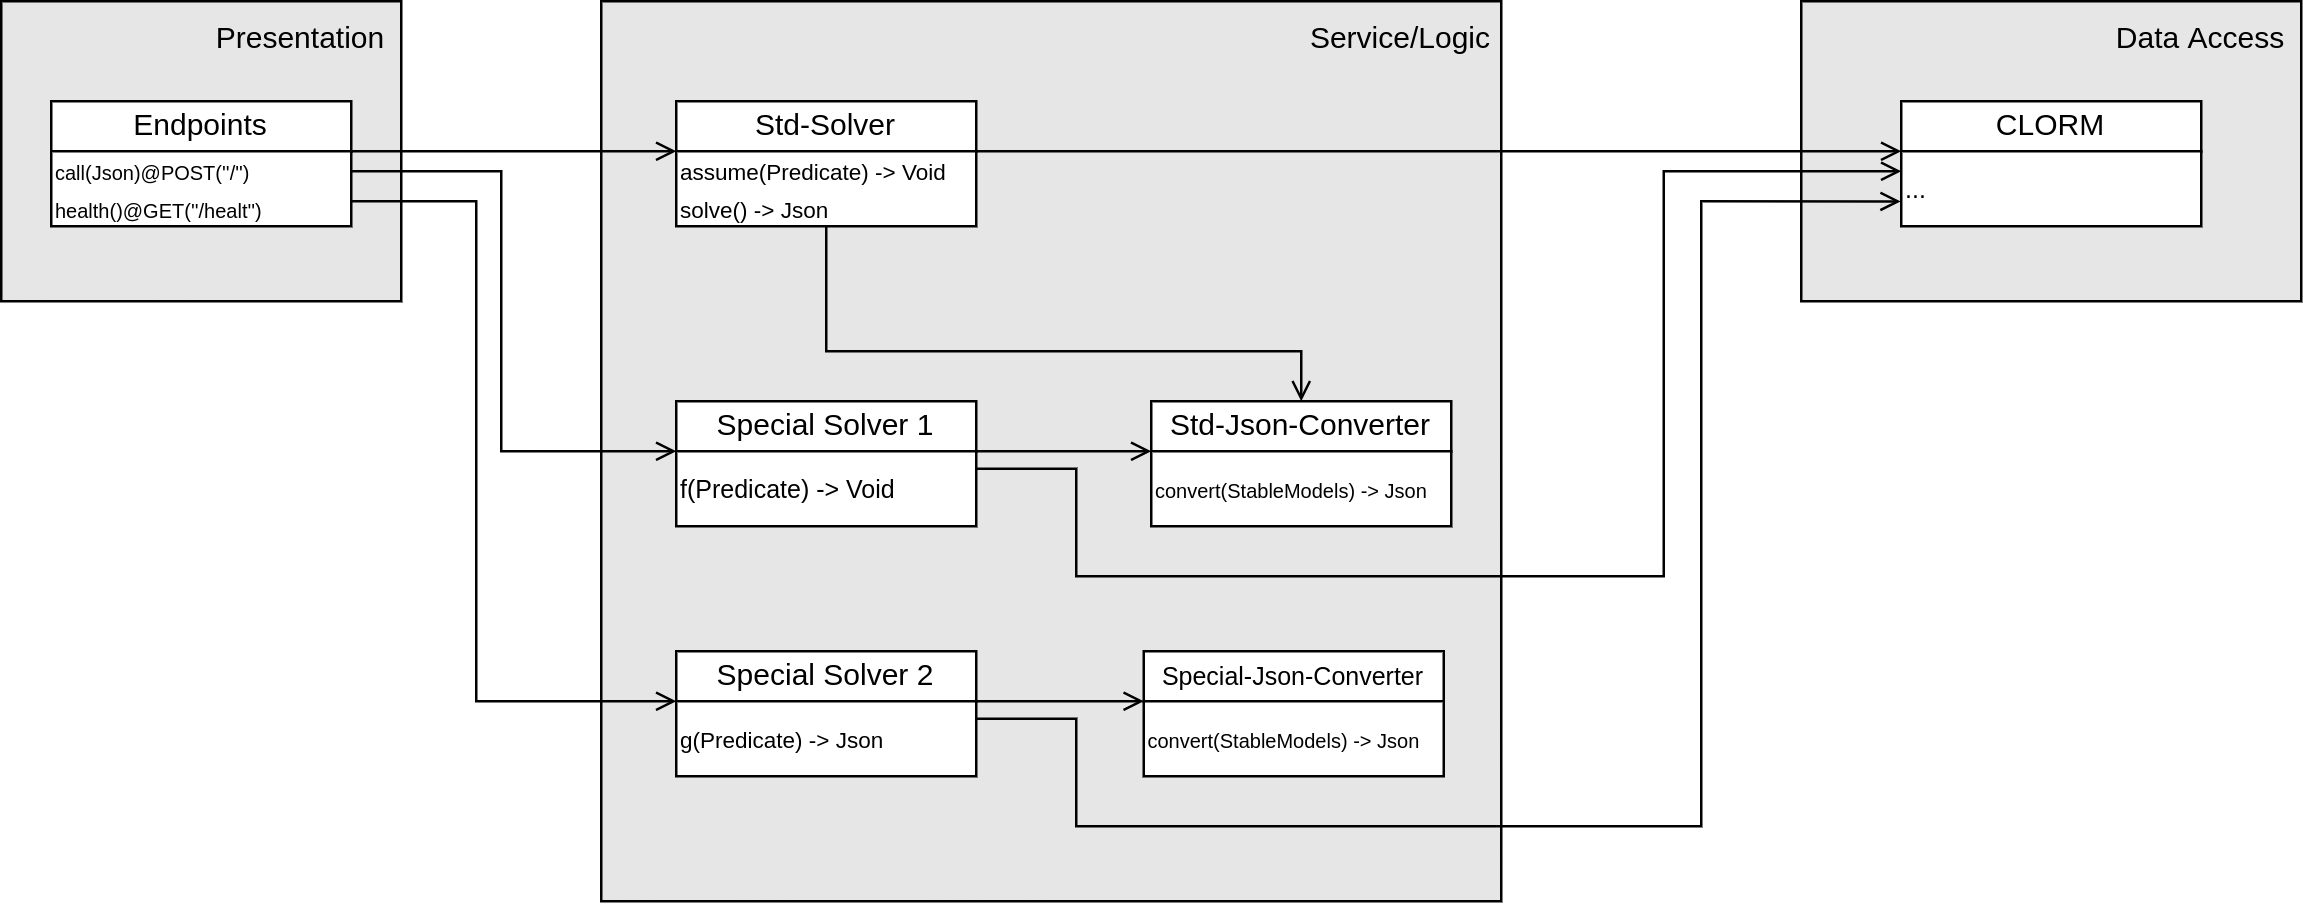

The diagram above was exported from draw.io. Its source (the exported page's mxGraphModel, read from the mxfile embedded in the PNG):
<mxGraphModel dx="1422" dy="872" grid="1" gridSize="10" guides="1" tooltips="1" connect="1" arrows="1" fold="1" page="1" pageScale="1" pageWidth="850" pageHeight="1100" math="0" shadow="0">
  <root>
    <mxCell id="0" />
    <mxCell id="1" parent="0" />
    <mxCell id="axD2-07tOw70Qv2_NFmZ-1" value="" style="rounded=0;whiteSpace=wrap;html=1;fillColor=#E6E6E6;" vertex="1" parent="1">
      <mxGeometry x="120" y="280" width="160" height="120" as="geometry" />
    </mxCell>
    <mxCell id="axD2-07tOw70Qv2_NFmZ-2" value="Presentation" style="text;html=1;strokeColor=none;fillColor=none;align=center;verticalAlign=middle;whiteSpace=wrap;rounded=0;" vertex="1" parent="1">
      <mxGeometry x="200" y="280" width="80" height="30" as="geometry" />
    </mxCell>
    <mxCell id="axD2-07tOw70Qv2_NFmZ-3" value="" style="group" vertex="1" connectable="0" parent="1">
      <mxGeometry x="140" y="320" width="120" height="50" as="geometry" />
    </mxCell>
    <mxCell id="axD2-07tOw70Qv2_NFmZ-4" value="Endpoints" style="rounded=0;whiteSpace=wrap;html=1;fillColor=#FFFFFF;" vertex="1" parent="axD2-07tOw70Qv2_NFmZ-3">
      <mxGeometry width="120" height="20" as="geometry" />
    </mxCell>
    <mxCell id="axD2-07tOw70Qv2_NFmZ-5" value="&lt;font style=&quot;font-size: 8px;&quot;&gt;call(Json)@POST(''/'')&lt;br&gt;health()@GET(''/healt'')&lt;/font&gt;" style="rounded=0;whiteSpace=wrap;html=1;fillColor=#FFFFFF;align=left;" vertex="1" parent="axD2-07tOw70Qv2_NFmZ-3">
      <mxGeometry y="20" width="120" height="30" as="geometry" />
    </mxCell>
    <mxCell id="axD2-07tOw70Qv2_NFmZ-6" value="" style="rounded=0;whiteSpace=wrap;html=1;fillColor=#E6E6E6;" vertex="1" parent="1">
      <mxGeometry x="360" y="280" width="360" height="360" as="geometry" />
    </mxCell>
    <mxCell id="axD2-07tOw70Qv2_NFmZ-7" value="" style="group" vertex="1" connectable="0" parent="1">
      <mxGeometry x="390" y="320" width="120" height="50" as="geometry" />
    </mxCell>
    <mxCell id="axD2-07tOw70Qv2_NFmZ-8" value="Std-Solver" style="rounded=0;whiteSpace=wrap;html=1;fillColor=#FFFFFF;" vertex="1" parent="axD2-07tOw70Qv2_NFmZ-7">
      <mxGeometry width="120" height="20" as="geometry" />
    </mxCell>
    <mxCell id="axD2-07tOw70Qv2_NFmZ-9" value="&lt;font style=&quot;font-size: 9px;&quot;&gt;assume(Predicate) -&amp;gt; Void&lt;br&gt;solve() -&amp;gt; Json&lt;/font&gt;" style="rounded=0;whiteSpace=wrap;html=1;fillColor=#FFFFFF;align=left;" vertex="1" parent="axD2-07tOw70Qv2_NFmZ-7">
      <mxGeometry y="20" width="120" height="30" as="geometry" />
    </mxCell>
    <mxCell id="axD2-07tOw70Qv2_NFmZ-10" value="Service/Logic" style="text;html=1;strokeColor=none;fillColor=none;align=center;verticalAlign=middle;whiteSpace=wrap;rounded=0;" vertex="1" parent="1">
      <mxGeometry x="640" y="280" width="80" height="30" as="geometry" />
    </mxCell>
    <mxCell id="axD2-07tOw70Qv2_NFmZ-11" value="" style="endArrow=open;html=1;rounded=0;fontSize=9;exitX=1;exitY=0;exitDx=0;exitDy=0;entryX=0;entryY=0;entryDx=0;entryDy=0;endFill=0;" edge="1" parent="1" source="axD2-07tOw70Qv2_NFmZ-5" target="axD2-07tOw70Qv2_NFmZ-9">
      <mxGeometry width="50" height="50" relative="1" as="geometry">
        <mxPoint x="410" y="470" as="sourcePoint" />
        <mxPoint x="460" y="420" as="targetPoint" />
      </mxGeometry>
    </mxCell>
    <mxCell id="axD2-07tOw70Qv2_NFmZ-12" value="" style="group" vertex="1" connectable="0" parent="1">
      <mxGeometry x="580" y="440" width="120" height="50" as="geometry" />
    </mxCell>
    <mxCell id="axD2-07tOw70Qv2_NFmZ-13" value="Std-Json-Converter" style="rounded=0;whiteSpace=wrap;html=1;fillColor=#FFFFFF;" vertex="1" parent="axD2-07tOw70Qv2_NFmZ-12">
      <mxGeometry width="120" height="20" as="geometry" />
    </mxCell>
    <mxCell id="axD2-07tOw70Qv2_NFmZ-14" value="&lt;font style=&quot;font-size: 8px;&quot;&gt;convert(StableModels) -&amp;gt; Json&lt;/font&gt;" style="rounded=0;whiteSpace=wrap;html=1;fillColor=#FFFFFF;align=left;" vertex="1" parent="axD2-07tOw70Qv2_NFmZ-12">
      <mxGeometry y="20" width="120" height="30" as="geometry" />
    </mxCell>
    <mxCell id="axD2-07tOw70Qv2_NFmZ-15" value="" style="endArrow=open;html=1;rounded=0;fontSize=9;exitX=0.5;exitY=1;exitDx=0;exitDy=0;entryX=0.5;entryY=0;entryDx=0;entryDy=0;endFill=0;" edge="1" parent="1" source="axD2-07tOw70Qv2_NFmZ-9" target="axD2-07tOw70Qv2_NFmZ-13">
      <mxGeometry width="50" height="50" relative="1" as="geometry">
        <mxPoint x="280" y="357.5" as="sourcePoint" />
        <mxPoint x="390" y="357.5" as="targetPoint" />
        <Array as="points">
          <mxPoint x="450" y="420" />
          <mxPoint x="640" y="420" />
        </Array>
      </mxGeometry>
    </mxCell>
    <mxCell id="axD2-07tOw70Qv2_NFmZ-16" value="" style="rounded=0;whiteSpace=wrap;html=1;fillColor=#E6E6E6;" vertex="1" parent="1">
      <mxGeometry x="840" y="280" width="200" height="120" as="geometry" />
    </mxCell>
    <mxCell id="axD2-07tOw70Qv2_NFmZ-17" value="Data Access" style="text;html=1;strokeColor=none;fillColor=none;align=center;verticalAlign=middle;whiteSpace=wrap;rounded=0;" vertex="1" parent="1">
      <mxGeometry x="960" y="280" width="80" height="30" as="geometry" />
    </mxCell>
    <mxCell id="axD2-07tOw70Qv2_NFmZ-18" value="" style="group" vertex="1" connectable="0" parent="1">
      <mxGeometry x="880" y="320" width="120" height="50" as="geometry" />
    </mxCell>
    <mxCell id="axD2-07tOw70Qv2_NFmZ-19" value="CLORM" style="rounded=0;whiteSpace=wrap;html=1;fillColor=#FFFFFF;" vertex="1" parent="axD2-07tOw70Qv2_NFmZ-18">
      <mxGeometry width="120" height="20" as="geometry" />
    </mxCell>
    <mxCell id="axD2-07tOw70Qv2_NFmZ-20" value="&lt;font size=&quot;1&quot;&gt;...&lt;/font&gt;" style="rounded=0;whiteSpace=wrap;html=1;fillColor=#FFFFFF;align=left;" vertex="1" parent="axD2-07tOw70Qv2_NFmZ-18">
      <mxGeometry y="20" width="120" height="30" as="geometry" />
    </mxCell>
    <mxCell id="axD2-07tOw70Qv2_NFmZ-21" value="" style="endArrow=open;html=1;rounded=0;fontSize=9;exitX=1;exitY=0;exitDx=0;exitDy=0;entryX=0;entryY=0;entryDx=0;entryDy=0;endFill=0;" edge="1" parent="1" source="axD2-07tOw70Qv2_NFmZ-9" target="axD2-07tOw70Qv2_NFmZ-20">
      <mxGeometry width="50" height="50" relative="1" as="geometry">
        <mxPoint x="270" y="357.5" as="sourcePoint" />
        <mxPoint x="410" y="357.5" as="targetPoint" />
      </mxGeometry>
    </mxCell>
    <mxCell id="axD2-07tOw70Qv2_NFmZ-22" value="" style="group" vertex="1" connectable="0" parent="1">
      <mxGeometry x="390" y="440" width="120" height="50" as="geometry" />
    </mxCell>
    <mxCell id="axD2-07tOw70Qv2_NFmZ-23" value="Special Solver 1" style="rounded=0;whiteSpace=wrap;html=1;fillColor=#FFFFFF;" vertex="1" parent="axD2-07tOw70Qv2_NFmZ-22">
      <mxGeometry width="120" height="20" as="geometry" />
    </mxCell>
    <mxCell id="axD2-07tOw70Qv2_NFmZ-24" value="&lt;font size=&quot;1&quot;&gt;f(Predicate) -&amp;gt; Void&lt;/font&gt;" style="rounded=0;whiteSpace=wrap;html=1;fillColor=#FFFFFF;align=left;" vertex="1" parent="axD2-07tOw70Qv2_NFmZ-22">
      <mxGeometry y="20" width="120" height="30" as="geometry" />
    </mxCell>
    <mxCell id="axD2-07tOw70Qv2_NFmZ-25" value="" style="endArrow=open;html=1;rounded=0;fontSize=9;entryX=0;entryY=1;entryDx=0;entryDy=0;endFill=0;" edge="1" parent="1" target="axD2-07tOw70Qv2_NFmZ-23">
      <mxGeometry width="50" height="50" relative="1" as="geometry">
        <mxPoint x="260" y="348" as="sourcePoint" />
        <mxPoint x="400" y="357.5" as="targetPoint" />
        <Array as="points">
          <mxPoint x="320" y="348" />
          <mxPoint x="320" y="460" />
        </Array>
      </mxGeometry>
    </mxCell>
    <mxCell id="axD2-07tOw70Qv2_NFmZ-27" value="" style="endArrow=open;html=1;rounded=0;fontSize=9;endFill=0;" edge="1" parent="1">
      <mxGeometry width="50" height="50" relative="1" as="geometry">
        <mxPoint x="510" y="460" as="sourcePoint" />
        <mxPoint x="580" y="460" as="targetPoint" />
      </mxGeometry>
    </mxCell>
    <mxCell id="axD2-07tOw70Qv2_NFmZ-28" value="" style="endArrow=open;html=1;rounded=0;fontSize=9;endFill=0;" edge="1" parent="1">
      <mxGeometry width="50" height="50" relative="1" as="geometry">
        <mxPoint x="510" y="467" as="sourcePoint" />
        <mxPoint x="880" y="348" as="targetPoint" />
        <Array as="points">
          <mxPoint x="550" y="467" />
          <mxPoint x="550" y="510" />
          <mxPoint x="785" y="510" />
          <mxPoint x="785" y="348" />
        </Array>
      </mxGeometry>
    </mxCell>
    <mxCell id="axD2-07tOw70Qv2_NFmZ-29" value="" style="group" vertex="1" connectable="0" parent="1">
      <mxGeometry x="577" y="540" width="120" height="50" as="geometry" />
    </mxCell>
    <mxCell id="axD2-07tOw70Qv2_NFmZ-30" value="&lt;font style=&quot;font-size: 10px;&quot;&gt;Special-Json-Converter&lt;/font&gt;" style="rounded=0;whiteSpace=wrap;html=1;fillColor=#FFFFFF;" vertex="1" parent="axD2-07tOw70Qv2_NFmZ-29">
      <mxGeometry width="120" height="20" as="geometry" />
    </mxCell>
    <mxCell id="axD2-07tOw70Qv2_NFmZ-31" value="&lt;font style=&quot;font-size: 8px;&quot;&gt;convert(StableModels) -&amp;gt; Json&lt;/font&gt;" style="rounded=0;whiteSpace=wrap;html=1;fillColor=#FFFFFF;align=left;" vertex="1" parent="axD2-07tOw70Qv2_NFmZ-29">
      <mxGeometry y="20" width="120" height="30" as="geometry" />
    </mxCell>
    <mxCell id="axD2-07tOw70Qv2_NFmZ-32" value="" style="group" vertex="1" connectable="0" parent="1">
      <mxGeometry x="390" y="540" width="120" height="50" as="geometry" />
    </mxCell>
    <mxCell id="axD2-07tOw70Qv2_NFmZ-33" value="Special Solver 2" style="rounded=0;whiteSpace=wrap;html=1;fillColor=#FFFFFF;" vertex="1" parent="axD2-07tOw70Qv2_NFmZ-32">
      <mxGeometry width="120" height="20" as="geometry" />
    </mxCell>
    <mxCell id="axD2-07tOw70Qv2_NFmZ-34" value="&lt;font style=&quot;font-size: 9px;&quot;&gt;g(Predicate) -&amp;gt; Json&lt;/font&gt;" style="rounded=0;whiteSpace=wrap;html=1;fillColor=#FFFFFF;align=left;" vertex="1" parent="axD2-07tOw70Qv2_NFmZ-32">
      <mxGeometry y="20" width="120" height="30" as="geometry" />
    </mxCell>
    <mxCell id="axD2-07tOw70Qv2_NFmZ-35" value="" style="endArrow=open;html=1;rounded=0;fontSize=9;endFill=0;exitX=1;exitY=1;exitDx=0;exitDy=0;entryX=0;entryY=0;entryDx=0;entryDy=0;" edge="1" parent="1" source="axD2-07tOw70Qv2_NFmZ-33" target="axD2-07tOw70Qv2_NFmZ-31">
      <mxGeometry width="50" height="50" relative="1" as="geometry">
        <mxPoint x="520" y="470" as="sourcePoint" />
        <mxPoint x="590" y="470" as="targetPoint" />
      </mxGeometry>
    </mxCell>
    <mxCell id="axD2-07tOw70Qv2_NFmZ-36" value="" style="endArrow=open;html=1;rounded=0;fontSize=9;entryX=0;entryY=0;entryDx=0;entryDy=0;endFill=0;" edge="1" parent="1" target="axD2-07tOw70Qv2_NFmZ-34">
      <mxGeometry width="50" height="50" relative="1" as="geometry">
        <mxPoint x="260" y="360" as="sourcePoint" />
        <mxPoint x="400" y="470" as="targetPoint" />
        <Array as="points">
          <mxPoint x="310" y="360" />
          <mxPoint x="310" y="560" />
        </Array>
      </mxGeometry>
    </mxCell>
    <mxCell id="axD2-07tOw70Qv2_NFmZ-38" value="" style="endArrow=open;html=1;rounded=0;fontSize=9;endFill=0;entryX=-0.002;entryY=0.669;entryDx=0;entryDy=0;entryPerimeter=0;" edge="1" parent="1" target="axD2-07tOw70Qv2_NFmZ-20">
      <mxGeometry width="50" height="50" relative="1" as="geometry">
        <mxPoint x="510" y="567" as="sourcePoint" />
        <mxPoint x="880" y="448" as="targetPoint" />
        <Array as="points">
          <mxPoint x="550" y="567" />
          <mxPoint x="550" y="610" />
          <mxPoint x="800" y="610" />
          <mxPoint x="800" y="360" />
        </Array>
      </mxGeometry>
    </mxCell>
  </root>
</mxGraphModel>